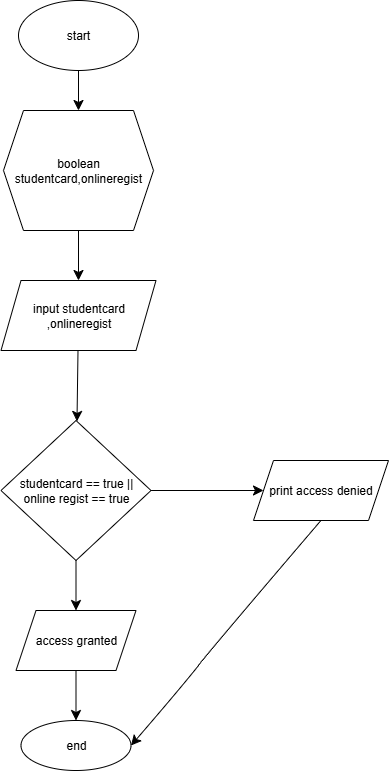

The diagram above was exported from draw.io. Its source (the exported page's mxGraphModel, read from the mxfile embedded in the PNG):
<mxGraphModel dx="505" dy="362" grid="1" gridSize="10" guides="1" tooltips="1" connect="1" arrows="1" fold="1" page="1" pageScale="1" pageWidth="850" pageHeight="1100" math="0" shadow="0">
  <root>
    <mxCell id="0" />
    <mxCell id="1" parent="0" />
    <mxCell id="kE5yu1cjNDmadN-89SRT-3" value="" style="edgeStyle=none;curved=1;rounded=0;orthogonalLoop=1;jettySize=auto;html=1;fontSize=12;startSize=8;endSize=8;" edge="1" parent="1" source="kE5yu1cjNDmadN-89SRT-1" target="kE5yu1cjNDmadN-89SRT-2">
      <mxGeometry relative="1" as="geometry" />
    </mxCell>
    <mxCell id="kE5yu1cjNDmadN-89SRT-1" value="start" style="ellipse;whiteSpace=wrap;html=1;" vertex="1" parent="1">
      <mxGeometry x="70" y="40" width="120" height="70" as="geometry" />
    </mxCell>
    <mxCell id="kE5yu1cjNDmadN-89SRT-5" value="" style="edgeStyle=none;curved=1;rounded=0;orthogonalLoop=1;jettySize=auto;html=1;fontSize=12;startSize=8;endSize=8;" edge="1" parent="1" source="kE5yu1cjNDmadN-89SRT-2" target="kE5yu1cjNDmadN-89SRT-4">
      <mxGeometry relative="1" as="geometry" />
    </mxCell>
    <mxCell id="kE5yu1cjNDmadN-89SRT-2" value="boolean studentcard,onlineregist" style="shape=hexagon;perimeter=hexagonPerimeter2;whiteSpace=wrap;html=1;fixedSize=1;" vertex="1" parent="1">
      <mxGeometry x="55" y="150" width="150" height="120" as="geometry" />
    </mxCell>
    <mxCell id="kE5yu1cjNDmadN-89SRT-7" value="" style="edgeStyle=none;curved=1;rounded=0;orthogonalLoop=1;jettySize=auto;html=1;fontSize=12;startSize=8;endSize=8;" edge="1" parent="1" source="kE5yu1cjNDmadN-89SRT-4" target="kE5yu1cjNDmadN-89SRT-6">
      <mxGeometry relative="1" as="geometry" />
    </mxCell>
    <mxCell id="kE5yu1cjNDmadN-89SRT-4" value="input studentcard&lt;div&gt;,onlineregist&lt;/div&gt;" style="shape=parallelogram;perimeter=parallelogramPerimeter;whiteSpace=wrap;html=1;fixedSize=1;" vertex="1" parent="1">
      <mxGeometry x="52.5" y="320" width="155" height="70" as="geometry" />
    </mxCell>
    <mxCell id="kE5yu1cjNDmadN-89SRT-9" value="" style="edgeStyle=none;curved=1;rounded=0;orthogonalLoop=1;jettySize=auto;html=1;fontSize=12;startSize=8;endSize=8;" edge="1" parent="1" source="kE5yu1cjNDmadN-89SRT-6" target="kE5yu1cjNDmadN-89SRT-8">
      <mxGeometry relative="1" as="geometry" />
    </mxCell>
    <mxCell id="kE5yu1cjNDmadN-89SRT-11" value="" style="edgeStyle=none;curved=1;rounded=0;orthogonalLoop=1;jettySize=auto;html=1;fontSize=12;startSize=8;endSize=8;" edge="1" parent="1" source="kE5yu1cjNDmadN-89SRT-6" target="kE5yu1cjNDmadN-89SRT-10">
      <mxGeometry relative="1" as="geometry" />
    </mxCell>
    <mxCell id="kE5yu1cjNDmadN-89SRT-6" value="studentcard == true || online regist == true" style="rhombus;whiteSpace=wrap;html=1;" vertex="1" parent="1">
      <mxGeometry x="52.5" y="460" width="150" height="140" as="geometry" />
    </mxCell>
    <mxCell id="kE5yu1cjNDmadN-89SRT-20" style="edgeStyle=none;curved=1;rounded=0;orthogonalLoop=1;jettySize=auto;html=1;fontSize=12;startSize=8;endSize=8;entryX=1;entryY=0.5;entryDx=0;entryDy=0;exitX=0.5;exitY=1;exitDx=0;exitDy=0;" edge="1" parent="1" source="kE5yu1cjNDmadN-89SRT-8" target="kE5yu1cjNDmadN-89SRT-18">
      <mxGeometry relative="1" as="geometry">
        <mxPoint x="364.66" y="795" as="targetPoint" />
        <mxPoint x="364.66" y="564.9999999999999" as="sourcePoint" />
        <Array as="points">
          <mxPoint x="270" y="680" />
          <mxPoint x="230" y="730" />
        </Array>
      </mxGeometry>
    </mxCell>
    <mxCell id="kE5yu1cjNDmadN-89SRT-8" value="print access denied" style="shape=parallelogram;perimeter=parallelogramPerimeter;whiteSpace=wrap;html=1;fixedSize=1;" vertex="1" parent="1">
      <mxGeometry x="305" y="500" width="135" height="60" as="geometry" />
    </mxCell>
    <mxCell id="kE5yu1cjNDmadN-89SRT-19" value="" style="edgeStyle=none;curved=1;rounded=0;orthogonalLoop=1;jettySize=auto;html=1;fontSize=12;startSize=8;endSize=8;" edge="1" parent="1" source="kE5yu1cjNDmadN-89SRT-10" target="kE5yu1cjNDmadN-89SRT-18">
      <mxGeometry relative="1" as="geometry" />
    </mxCell>
    <mxCell id="kE5yu1cjNDmadN-89SRT-10" value="access granted" style="shape=parallelogram;perimeter=parallelogramPerimeter;whiteSpace=wrap;html=1;fixedSize=1;" vertex="1" parent="1">
      <mxGeometry x="67.5" y="650" width="120" height="60" as="geometry" />
    </mxCell>
    <mxCell id="kE5yu1cjNDmadN-89SRT-18" value="end" style="ellipse;whiteSpace=wrap;html=1;" vertex="1" parent="1">
      <mxGeometry x="72.5" y="760" width="110" height="50" as="geometry" />
    </mxCell>
  </root>
</mxGraphModel>